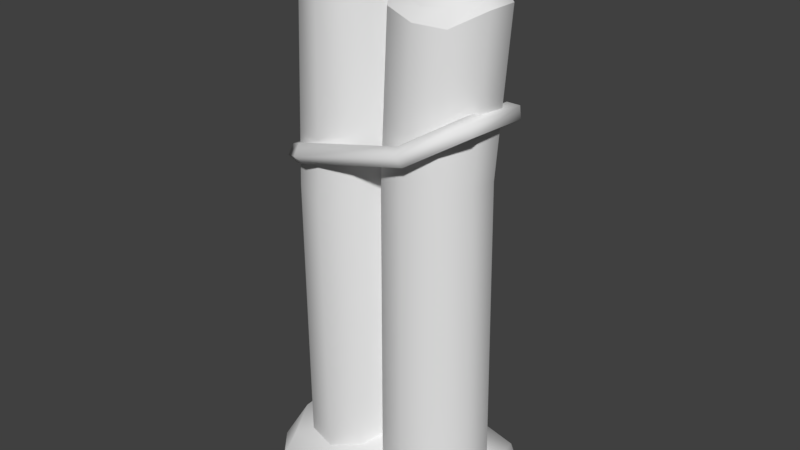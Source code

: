 # Source: palisadeStraight0.blend  (saved by Blender 2.80.75; exported with 4.5.12 LTS)
import bpy
from mathutils import Matrix  # noqa: F401  (used for matrix-valued properties, if any)

bpy.ops.wm.read_factory_settings(use_empty=True)
scene = bpy.context.scene
scene.name = 'Scene'

# ---- collections
col_collection_1 = bpy.data.collections.new('Collection 1'); scene.collection.children.link(col_collection_1)

# ---- materials (node trees are filled in below, after node groups)
mat_palisade = bpy.data.materials.new('palisade')
mat_palisade.alpha_threshold = 0.0
mat_palisade.use_transparent_shadow = False
mat_palisade.roughness = 0.5

# ---- material node trees

# ---- world
world_world = bpy.data.worlds.new('World'); scene.world = world_world
world_world.color = (0.05088, 0.05088, 0.05088)
world_world.use_sun_shadow = False
world_world.sun_shadow_jitter_overblur = 0.0
world_world.cycles.sampling_method = 'MANUAL'

# ---- meshes
me_circle = bpy.data.meshes.new('Circle')
me_circle.from_pydata([(-0.2893, -0.232, -0.03961), (-0.2378, -0.3906, -0.04197), (-0.103, -0.4935, -0.04472), (0.0637, -0.4935, -0.04671), (0.1986, -0.3906, -0.0472), (0.2501, -0.232, -0.04608), (0.1986, -0.0735, -0.04372), (0.06377, 0.02448, -0.04103), (-0.1029, 0.02448, -0.03903), (-0.2378, -0.0735, -0.03849), (-0.2847, 0.2383, -0.03402), (-0.2291, 0.06712, -0.03259), (-0.08351, -0.03866, -0.03128), (0.09646, -0.03866, -0.03057), (0.2421, 0.06712, -0.03074), (0.2977, 0.2383, -0.03172), (0.2421, 0.4095, -0.03315), (0.09648, 0.5241, -0.03453), (-0.0835, 0.5241, -0.03523), (-0.2291, 0.4095, -0.035), (-0.228, -0.235, 2.388), (-0.1856, -0.3819, 2.378), (-0.05188, -0.493, 2.446), (0.1121, -0.4927, 2.444), (0.2443, -0.3859, 2.409), (0.295, -0.2314, 2.43), (0.2447, -0.08042, 2.479), (0.1119, 0.01589, 2.486), (-0.05244, 0.01931, 2.46), (-0.1855, -0.07274, 2.42), (-0.2095, 0.2534, 2.504), (-0.2008, 0.1458, 2.546), (-0.078, 0.05704, 2.562), (0.08646, 0.06163, 2.563), (0.1814, 0.1494, 2.493), (0.204, 0.2494, 2.482), (0.1384, 0.3859, 2.524), (0.05476, 0.4609, 2.569), (-0.06622, 0.471, 2.574), (-0.1745, 0.3942, 2.572), (-0.1549, -0.3721, 2.459), (-0.1867, -0.2451, 2.447), (-0.03841, -0.4594, 2.479), (0.1027, -0.4639, 2.473), (0.2213, -0.3754, 2.459), (0.2686, -0.2377, 2.473), (0.2217, -0.1025, 2.508), (0.1051, -0.0122, 2.513), (-0.04673, -9.2e-05, 2.488), (-0.1431, -0.1121, 2.474), (0.007361, -0.3383, 2.723), (-0.02122, 0.3109, 2.703), (-0.08231, 0.02083, 2.527), (0.197, 0.1161, 2.456), (-0.08231, 0.502, 2.56), (0.07191, 0.02043, 2.534), (-0.2545, 0.2616, 2.48), (0.2448, 0.2636, 2.447), (-0.2071, 0.4033, 2.565), (0.197, 0.4084, 2.483), (-0.2069, 0.1144, 2.484), (0.07198, 0.5027, 2.55), (-0.09403, 0.5302, 1.478), (-0.2317, 0.09769, 1.453), (-0.2318, 0.4218, 1.487), (-0.09403, -0.002201, 1.481), (0.07622, -0.002179, 1.487), (0.2141, 0.09757, 1.439), (0.2668, 0.2594, 1.427), (0.2141, 0.4215, 1.441), (0.07626, 0.5302, 1.474), (-0.2843, 0.2596, 1.444), (0.06409, -0.4629, 1.656), (0.1919, -0.3649, 1.633), (0.2408, -0.2143, 1.633), (0.1921, -0.06399, 1.647), (0.06401, 0.02907, 1.645), (-0.09441, 0.02922, 1.636), (-0.2717, -0.2141, 1.614), (-0.2227, -0.3647, 1.623), (-0.2226, -0.06365, 1.624), (-0.09417, -0.4629, 1.664), (-0.3462, 0.5225, -0.08274), (-0.3492, -0.5635, -0.08274), (0.3492, 0.5733, -0.08274), (0.311, -0.5489, -0.08274), (-0.2847, 0.4918, 0.0446), (-0.271, -0.4943, 0.05743), (0.3167, 0.5148, 0.07844), (0.2783, -0.4899, 0.1234), (-0.3912, 1.488e-09, -0.08274), (0.3765, -8.457e-10, -0.08274), (-0.3395, -0.001106, 0.1035), (0.3236, 7.689e-10, 0.1943), (0.1683, 0.6654, -0.08274), (0.1085, -0.6515, -0.08274), (0.1039, 0.5673, 0.1049), (0.1144, -0.5192, 0.1332), (0.0, 0.0, 0.2556), (-0.202, 0.6447, -0.08274), (-0.1536, -0.6192, -0.08274), (-0.1252, 0.5555, 0.1023), (-0.1326, -0.5229, 0.09531), (0.3313, 0.2988, 1.726), (0.28, 0.2848, 1.713), (0.2938, 0.2469, 1.665), (0.3527, 0.2471, 1.646), (0.3754, 0.285, 1.673), (0.3257, -0.2597, 1.816), (0.1944, -0.4921, 1.978), (-0.2023, -0.5128, 2.017), (-0.3609, -0.2568, 1.858), (-0.3266, 0.3615, 1.677), (-0.1608, 0.5688, 1.572), (0.2409, 0.5498, 1.559), (0.2115, 0.5498, 1.61), (-0.1292, 0.565, 1.622), (-0.2786, 0.3746, 1.726), (-0.3132, -0.2306, 1.882), (-0.173, -0.4619, 2.025), (0.1625, -0.4439, 1.992), (0.2818, -0.2293, 1.842), (0.2457, -0.2736, 1.765), (0.1352, -0.4737, 1.905), (-0.1595, -0.4891, 1.934), (-0.2852, -0.2772, 1.803), (-0.2542, 0.3064, 1.667), (-0.1158, 0.484, 1.572), (0.1864, 0.4708, 1.562), (0.2254, 0.501, 1.529), (-0.1525, 0.5188, 1.541), (-0.3115, 0.3193, 1.648), (-0.3436, -0.2856, 1.81), (-0.1939, -0.5297, 1.96), (0.1775, -0.5105, 1.924), (0.3034, -0.2871, 1.769), (0.1778, 0.501, 1.612), (-0.1014, 0.5126, 1.622), (-0.2339, 0.3406, 1.716), (-0.2665, -0.2432, 1.848), (-0.1466, -0.4473, 1.974), (0.126, -0.4325, 1.947), (0.2324, -0.2379, 1.811)], [], [(62, 54, 61, 70), (63, 60, 56, 71), (73, 24, 23, 72), (64, 58, 54, 62), (65, 52, 60, 63), (74, 25, 24, 73), (71, 56, 58, 64), (66, 55, 52, 65), (75, 26, 25, 74), (67, 53, 55, 66), (76, 27, 26, 75), (68, 57, 53, 67), (77, 28, 27, 76), (79, 21, 20, 78), (69, 59, 57, 68), (80, 29, 28, 77), (81, 22, 21, 79), (70, 61, 59, 69), (78, 20, 29, 80), (72, 23, 22, 81), (32, 33, 51), (35, 36, 51), (38, 39, 51), (31, 32, 51), (22, 23, 43, 42), (25, 26, 46, 45), (28, 29, 49, 48), (21, 22, 42, 40), (47, 48, 50), (41, 40, 50), (43, 44, 50), (46, 47, 50), (29, 20, 41, 49), (26, 27, 47, 46), (23, 24, 44, 43), (20, 21, 40, 41), (27, 28, 48, 47), (24, 25, 45, 44), (44, 45, 50), (48, 49, 50), (45, 46, 50), (42, 43, 50), (49, 41, 50), (40, 42, 50), (52, 55, 33, 32), (61, 54, 38, 37), (54, 58, 39, 38), (58, 56, 30, 39), (39, 30, 51), (36, 37, 51), (33, 34, 51), (30, 31, 51), (37, 38, 51), (34, 35, 51), (55, 53, 34, 33), (57, 59, 36, 35), (59, 61, 37, 36), (53, 57, 35, 34), (56, 60, 31, 30), (60, 52, 32, 31), (17, 70, 69, 16), (16, 69, 68, 15), (15, 68, 67, 14), (14, 67, 66, 13), (13, 66, 65, 12), (10, 71, 64, 19), (12, 65, 63, 11), (19, 64, 62, 18), (11, 63, 71, 10), (18, 62, 70, 17), (3, 72, 81, 2), (0, 78, 80, 9), (2, 81, 79, 1), (9, 80, 77, 8), (1, 79, 78, 0), (8, 77, 76, 7), (7, 76, 75, 6), (6, 75, 74, 5), (5, 74, 73, 4), (4, 73, 72, 3), (82, 90, 92, 86), (98, 97, 89, 93), (91, 84, 88, 93), (90, 83, 87, 92), (101, 99, 82, 86), (85, 91, 93, 89), (96, 98, 93, 88), (101, 98, 96), (84, 94, 96, 88), (98, 102, 97), (83, 100, 102, 87), (97, 95, 85, 89), (99, 101, 96, 94), (100, 95, 97, 102), (115, 103, 107, 114), (129, 106, 105, 128), (136, 104, 103, 115), (114, 107, 106, 129), (128, 105, 104, 136), (105, 122, 142, 104), (122, 123, 141, 142), (123, 124, 140, 141), (124, 125, 139, 140), (125, 126, 138, 139), (126, 127, 137, 138), (127, 128, 136, 137), (107, 108, 135, 106), (108, 109, 134, 135), (109, 110, 133, 134), (110, 111, 132, 133), (111, 112, 131, 132), (112, 113, 130, 131), (113, 114, 129, 130), (104, 142, 121, 103), (142, 141, 120, 121), (141, 140, 119, 120), (140, 139, 118, 119), (139, 138, 117, 118), (138, 137, 116, 117), (137, 136, 115, 116), (106, 135, 122, 105), (135, 134, 123, 122), (134, 133, 124, 123), (133, 132, 125, 124), (132, 131, 126, 125), (131, 130, 127, 126), (130, 129, 128, 127), (103, 121, 108, 107), (121, 120, 109, 108), (120, 119, 110, 109), (119, 118, 111, 110), (118, 117, 112, 111), (117, 116, 113, 112), (116, 115, 114, 113), (92, 87, 102, 98), (86, 92, 98, 101)])
me_circle.polygons.foreach_set('use_smooth', [True] * 136)
_k = set([(20, 21), (20, 29), (21, 22), (22, 23), (23, 24), (24, 25), (25, 26), (26, 27), (27, 28), (28, 29), (30, 31), (30, 39), (31, 32), (32, 33), (33, 34), (34, 35), (35, 36), (36, 37), (37, 38), (38, 39), (40, 41), (40, 42), (41, 49), (42, 43), (43, 44), (44, 45), (45, 46), (46, 47), (47, 48), (48, 49), (52, 55), (52, 60), (53, 55), (53, 57), (54, 58), (54, 61), (56, 58), (56, 60), (57, 59), (59, 61)])
me_circle.attributes.new('sharp_edge', 'BOOLEAN', 'EDGE').data.foreach_set('value', [ (min(e.vertices), max(e.vertices)) in _k for e in me_circle.edges])
_uv = me_circle.uv_layers.new(name='UVMap')
_uv.uv.foreach_set('vector', [0.1514, 0.1225, 0.1485, 0.1637, 0.1493, 0.1623, 0.1516, 0.1224, 0.1515, 0.122, 0.1481, 0.1582, 0.1478, 0.1591, 0.1515, 0.1218, 0.1575, 0.1347, 0.1571, 0.1606, 0.1568, 0.1604, 0.1574, 0.1352, 0.1515, 0.1227, 0.148, 0.1624, 0.1485, 0.1637, 0.1514, 0.1225, 0.1514, 0.1227, 0.1484, 0.1583, 0.1481, 0.1582, 0.1515, 0.122, 0.1575, 0.1348, 0.1572, 0.162, 0.1571, 0.1606, 0.1575, 0.1347, 0.1515, 0.1218, 0.1478, 0.1591, 0.148, 0.1624, 0.1515, 0.1227, 0.1513, 0.1228, 0.1486, 0.1582, 0.1484, 0.1583, 0.1514, 0.1227, 0.1574, 0.1352, 0.1568, 0.1641, 0.1572, 0.162, 0.1575, 0.1348, 0.1514, 0.1217, 0.1491, 0.1573, 0.1486, 0.1582, 0.1513, 0.1228, 0.1573, 0.1352, 0.1562, 0.1656, 0.1568, 0.1641, 0.1574, 0.1352, 0.1514, 0.1214, 0.1496, 0.1579, 0.1491, 0.1573, 0.1514, 0.1217, 0.1572, 0.1349, 0.1558, 0.1636, 0.1562, 0.1656, 0.1573, 0.1352, 0.1573, 0.1343, 0.1562, 0.1594, 0.1559, 0.1601, 0.1573, 0.1342, 0.1515, 0.1217, 0.1497, 0.1596, 0.1496, 0.1579, 0.1514, 0.1214, 0.1572, 0.1345, 0.1556, 0.1616, 0.1558, 0.1636, 0.1572, 0.1349, 0.1574, 0.1353, 0.1566, 0.1601, 0.1562, 0.1594, 0.1573, 0.1343, 0.1516, 0.1224, 0.1493, 0.1623, 0.1497, 0.1596, 0.1515, 0.1217, 0.1573, 0.1342, 0.1559, 0.1601, 0.1556, 0.1616, 0.1572, 0.1345, 0.1574, 0.1352, 0.1568, 0.1604, 0.1566, 0.1601, 0.1574, 0.1353, 0.1361, 0.3842, 0.1319, 0.3705, 0.1535, 0.3726, 0.1422, 0.3526, 0.1554, 0.3553, 0.1535, 0.3726, 0.1676, 0.3708, 0.1653, 0.3816, 0.1535, 0.3726, 0.1468, 0.3919, 0.1361, 0.3842, 0.1535, 0.3726, 0.1566, 0.1601, 0.1568, 0.1604, 0.1568, 0.1605, 0.1566, 0.1602, 0.1572, 0.162, 0.1568, 0.1641, 0.1567, 0.1644, 0.157, 0.1624, 0.1558, 0.1636, 0.1556, 0.1616, 0.1559, 0.162, 0.1558, 0.164, 0.1562, 0.1594, 0.1566, 0.1601, 0.1566, 0.1602, 0.1563, 0.16, 0.111, 0.3526, 0.1261, 0.3562, 0.1102, 0.379, 0.1319, 0.3833, 0.1237, 0.3923, 0.1102, 0.379, 0.09871, 0.3924, 0.08918, 0.3828, 0.1102, 0.379, 0.09729, 0.3576, 0.111, 0.3526, 0.1102, 0.379, 0.1556, 0.1616, 0.1559, 0.1601, 0.1561, 0.1606, 0.1559, 0.162, 0.1568, 0.1641, 0.1562, 0.1656, 0.1562, 0.1675, 0.1567, 0.1644, 0.1568, 0.1604, 0.1571, 0.1606, 0.157, 0.1611, 0.1568, 0.1605, 0.1559, 0.1601, 0.1562, 0.1594, 0.1563, 0.16, 0.1561, 0.1606, 0.1562, 0.1656, 0.1558, 0.1636, 0.1558, 0.164, 0.1562, 0.1675, 0.1571, 0.1606, 0.1572, 0.162, 0.157, 0.1624, 0.157, 0.1611, 0.08918, 0.3828, 0.08827, 0.3688, 0.1102, 0.379, 0.1261, 0.3562, 0.1319, 0.3696, 0.1102, 0.379, 0.08827, 0.3688, 0.09729, 0.3576, 0.1102, 0.379, 0.1109, 0.3952, 0.09871, 0.3924, 0.1102, 0.379, 0.1319, 0.3696, 0.1319, 0.3833, 0.1102, 0.379, 0.1237, 0.3923, 0.1109, 0.3952, 0.1102, 0.379, 0.1484, 0.1583, 0.1486, 0.1582, 0.1487, 0.1581, 0.1484, 0.1584, 0.1493, 0.1623, 0.1485, 0.1637, 0.1483, 0.1658, 0.149, 0.1627, 0.1485, 0.1637, 0.148, 0.1624, 0.1481, 0.1627, 0.1483, 0.1658, 0.148, 0.1624, 0.1478, 0.1591, 0.148, 0.1596, 0.1481, 0.1627, 0.1653, 0.3816, 0.1569, 0.3919, 0.1535, 0.3726, 0.1554, 0.3553, 0.1632, 0.3618, 0.1535, 0.3726, 0.1319, 0.3705, 0.1346, 0.3578, 0.1535, 0.3726, 0.1569, 0.3919, 0.1468, 0.3919, 0.1535, 0.3726, 0.1632, 0.3618, 0.1676, 0.3708, 0.1535, 0.3726, 0.1346, 0.3578, 0.1422, 0.3526, 0.1535, 0.3726, 0.1486, 0.1582, 0.1491, 0.1573, 0.1491, 0.1579, 0.1487, 0.1581, 0.1496, 0.1579, 0.1497, 0.1596, 0.1493, 0.1603, 0.1493, 0.1585, 0.1497, 0.1596, 0.1493, 0.1623, 0.149, 0.1627, 0.1493, 0.1603, 0.1491, 0.1573, 0.1496, 0.1579, 0.1493, 0.1585, 0.1491, 0.1579, 0.1478, 0.1591, 0.1481, 0.1582, 0.1481, 0.1588, 0.148, 0.1596, 0.1481, 0.1582, 0.1484, 0.1583, 0.1484, 0.1584, 0.1481, 0.1588, 0.1528, 0.08624, 0.1516, 0.1224, 0.1515, 0.1217, 0.152, 0.0895, 0.152, 0.0895, 0.1515, 0.1217, 0.1514, 0.1214, 0.152, 0.09192, 0.152, 0.09192, 0.1514, 0.1214, 0.1514, 0.1217, 0.1526, 0.09342, 0.1526, 0.09342, 0.1514, 0.1217, 0.1513, 0.1228, 0.1534, 0.09396, 0.1534, 0.09396, 0.1513, 0.1228, 0.1514, 0.1227, 0.1543, 0.09356, 0.1555, 0.08978, 0.1515, 0.1218, 0.1515, 0.1227, 0.1554, 0.08643, 0.1543, 0.09356, 0.1514, 0.1227, 0.1515, 0.122, 0.1551, 0.09216, 0.1554, 0.08643, 0.1515, 0.1227, 0.1514, 0.1225, 0.1544, 0.08222, 0.1551, 0.09216, 0.1515, 0.122, 0.1515, 0.1218, 0.1555, 0.08978, 0.1544, 0.08222, 0.1514, 0.1225, 0.1516, 0.1224, 0.1528, 0.08624, 0.158, 0.08611, 0.1574, 0.1352, 0.1574, 0.1353, 0.1575, 0.0893, 0.158, 0.09326, 0.1573, 0.1342, 0.1572, 0.1345, 0.1587, 0.09381, 0.1575, 0.0893, 0.1574, 0.1353, 0.1573, 0.1343, 0.1575, 0.09172, 0.1587, 0.09381, 0.1572, 0.1345, 0.1572, 0.1349, 0.1594, 0.09338, 0.1575, 0.09172, 0.1573, 0.1343, 0.1573, 0.1342, 0.158, 0.09326, 0.1594, 0.09338, 0.1572, 0.1349, 0.1573, 0.1352, 0.16, 0.09194, 0.16, 0.09194, 0.1573, 0.1352, 0.1574, 0.1352, 0.1604, 0.08956, 0.1604, 0.08956, 0.1574, 0.1352, 0.1575, 0.1348, 0.1601, 0.08629, 0.1601, 0.08629, 0.1575, 0.1348, 0.1575, 0.1347, 0.1592, 0.08222, 0.1592, 0.08222, 0.1575, 0.1347, 0.1574, 0.1352, 0.158, 0.08611, 0.1784, 0.8996, 0.1405, 0.9306, 0.1326, 0.9144, 0.167, 0.8926, 0.1202, 0.8884, 0.08066, 0.897, 0.07855, 0.8839, 0.1097, 0.8664, 0.09721, 0.842, 0.1516, 0.8333, 0.1451, 0.8482, 0.1097, 0.8664, 0.1405, 0.9306, 0.08895, 0.942, 0.09364, 0.9265, 0.1326, 0.9144, 0.1637, 0.8784, 0.1835, 0.8809, 0.1784, 0.8996, 0.167, 0.8926, 0.05854, 0.8807, 0.09721, 0.842, 0.1097, 0.8664, 0.07855, 0.8839, 0.1558, 0.8618, 0.1202, 0.8884, 0.1097, 0.8664, 0.1451, 0.8482, 0.1637, 0.8784, 0.1202, 0.8884, 0.1558, 0.8618, 0.1516, 0.8333, 0.1701, 0.8458, 0.1558, 0.8618, 0.1451, 0.8482, 0.1202, 0.8884, 0.08722, 0.9161, 0.08066, 0.897, 0.08895, 0.942, 0.07309, 0.9285, 0.08722, 0.9161, 0.09364, 0.9265, 0.08066, 0.897, 0.05854, 0.9054, 0.05854, 0.8807, 0.07855, 0.8839, 0.1835, 0.8809, 0.1637, 0.8784, 0.1558, 0.8618, 0.1701, 0.8458, 0.07309, 0.9285, 0.05854, 0.9054, 0.08066, 0.897, 0.08722, 0.9161, 0.07875, 0.6693, 0.07875, 0.6693, 0.07875, 0.6693, 0.07875, 0.6693, 0.07875, 0.6693, 0.07875, 0.6693, 0.07875, 0.6693, 0.07875, 0.6693, 0.07875, 0.6693, 0.07875, 0.6693, 0.07875, 0.6693, 0.07875, 0.6693, 0.07875, 0.6693, 0.07875, 0.6693, 0.07875, 0.6693, 0.07875, 0.6693, 0.07875, 0.6693, 0.07875, 0.6693, 0.07875, 0.6693, 0.07875, 0.6693, 0.07875, 0.6693, 0.07875, 0.6693, 0.07875, 0.6693, 0.07875, 0.6693, 0.07875, 0.6693, 0.07875, 0.6693, 0.07875, 0.6693, 0.07875, 0.6693, 0.07875, 0.6693, 0.07875, 0.6693, 0.07875, 0.6693, 0.07875, 0.6693, 0.07875, 0.6693, 0.07875, 0.6693, 0.07875, 0.6693, 0.07875, 0.6693, 0.07875, 0.6693, 0.07875, 0.6693, 0.07875, 0.6693, 0.07875, 0.6693, 0.07875, 0.6693, 0.07875, 0.6693, 0.07875, 0.6693, 0.07875, 0.6693, 0.07875, 0.6693, 0.07875, 0.6693, 0.07875, 0.6693, 0.07875, 0.6693, 0.07875, 0.6693, 0.07875, 0.6693, 0.07875, 0.6693, 0.07875, 0.6693, 0.07875, 0.6693, 0.07875, 0.6693, 0.07875, 0.6693, 0.07875, 0.6693, 0.07875, 0.6693, 0.07875, 0.6693, 0.07875, 0.6693, 0.07875, 0.6693, 0.07875, 0.6693, 0.07875, 0.6693, 0.07875, 0.6693, 0.07875, 0.6693, 0.07875, 0.6693, 0.07875, 0.6693, 0.07875, 0.6693, 0.07875, 0.6693, 0.07875, 0.6693, 0.07875, 0.6693, 0.07875, 0.6693, 0.07875, 0.6693, 0.07875, 0.6693, 0.07875, 0.6693, 0.07875, 0.6693, 0.07875, 0.6693, 0.07875, 0.6693, 0.07875, 0.6693, 0.07875, 0.6693, 0.07875, 0.6693, 0.07875, 0.6693, 0.07875, 0.6693, 0.07875, 0.6693, 0.07875, 0.6693, 0.07875, 0.6693, 0.07875, 0.6693, 0.07875, 0.6693, 0.07875, 0.6693, 0.07875, 0.6693, 0.07875, 0.6693, 0.07875, 0.6693, 0.07875, 0.6693, 0.07875, 0.6693, 0.07875, 0.6693, 0.07875, 0.6693, 0.07875, 0.6693, 0.07875, 0.6693, 0.07875, 0.6693, 0.07875, 0.6693, 0.07875, 0.6693, 0.07875, 0.6693, 0.07875, 0.6693, 0.07875, 0.6693, 0.07875, 0.6693, 0.07875, 0.6693, 0.07875, 0.6693, 0.07875, 0.6693, 0.07875, 0.6693, 0.07875, 0.6693, 0.07875, 0.6693, 0.07875, 0.6693, 0.07875, 0.6693, 0.07875, 0.6693, 0.07875, 0.6693, 0.07875, 0.6693, 0.07875, 0.6693, 0.07875, 0.6693, 0.07875, 0.6693, 0.07875, 0.6693, 0.07875, 0.6693, 0.07875, 0.6693, 0.07875, 0.6693, 0.07875, 0.6693, 0.07875, 0.6693, 0.07875, 0.6693, 0.07875, 0.6693, 0.07875, 0.6693, 0.07875, 0.6693, 0.07875, 0.6693, 0.07875, 0.6693, 0.07875, 0.6693, 0.07875, 0.6693, 0.07875, 0.6693, 0.07875, 0.6693, 0.07875, 0.6693, 0.07875, 0.6693, 0.07875, 0.6693, 0.07875, 0.6693, 0.07875, 0.6693, 0.07875, 0.6693, 0.07875, 0.6693, 0.07875, 0.6693, 0.07875, 0.6693, 0.07875, 0.6693, 0.07875, 0.6693, 0.07875, 0.6693, 0.07875, 0.6693, 0.07875, 0.6693, 0.07875, 0.6693, 0.07875, 0.6693, 0.07875, 0.6693, 0.07875, 0.6693, 0.07875, 0.6693, 0.07875, 0.6693, 0.07875, 0.6693, 0.07875, 0.6693, 0.07875, 0.6693, 0.07875, 0.6693, 0.07875, 0.6693, 0.07875, 0.6693, 0.1326, 0.9144, 0.09364, 0.9265, 0.08722, 0.9161, 0.1202, 0.8884, 0.167, 0.8926, 0.1326, 0.9144, 0.1202, 0.8884, 0.1637, 0.8784])
_ca = me_circle.color_attributes.new('Col', 'BYTE_COLOR', 'CORNER')
_ca.data.foreach_set('color', [0.6376, 0.6376, 0.6376, 1.0, 1.0, 1.0, 1.0, 1.0, 1.0, 1.0, 1.0, 1.0, 0.5583, 0.5583, 0.5583, 1.0, 0.5647, 0.5647, 0.5647, 1.0, 1.0, 1.0, 1.0, 1.0, 1.0, 1.0, 1.0, 1.0, 0.552, 0.552, 0.552, 1.0, 0.7305, 0.7305, 0.7305, 1.0, 1.0, 1.0, 1.0, 1.0, 1.0, 1.0, 1.0, 1.0, 0.7379, 0.7379, 0.7379, 1.0, 0.5583, 0.5583, 0.5583, 1.0, 1.0, 1.0, 1.0, 1.0, 1.0, 1.0, 1.0, 1.0, 0.6376, 0.6376, 0.6376, 1.0, 0.5972, 0.5972, 0.5972, 1.0, 1.0, 1.0, 1.0, 1.0, 1.0, 1.0, 1.0, 1.0, 0.5647, 0.5647, 0.5647, 1.0, 0.7454, 0.7454, 0.7454, 1.0, 1.0, 1.0, 1.0, 1.0, 1.0, 1.0, 1.0, 1.0, 0.7305, 0.7305, 0.7305, 1.0, 0.552, 0.552, 0.552, 1.0, 1.0, 1.0, 1.0, 1.0, 1.0, 1.0, 1.0, 1.0, 0.5583, 0.5583, 0.5583, 1.0, 0.5841, 0.5841, 0.5841, 1.0, 1.0, 1.0, 1.0, 1.0, 1.0, 1.0, 1.0, 1.0, 0.5972, 0.5972, 0.5972, 1.0, 0.7379, 0.7379, 0.7379, 1.0, 1.0, 1.0, 1.0, 1.0, 1.0, 1.0, 1.0, 1.0, 0.7454, 0.7454, 0.7454, 1.0, 0.552, 0.552, 0.552, 1.0, 1.0, 1.0, 1.0, 1.0, 1.0, 1.0, 1.0, 1.0, 0.5841, 0.5841, 0.5841, 1.0, 0.7991, 0.7991, 0.7991, 1.0, 1.0, 1.0, 1.0, 1.0, 1.0, 1.0, 1.0, 1.0, 0.7379, 0.7379, 0.7379, 1.0, 0.5395, 0.5395, 0.5395, 1.0, 1.0, 1.0, 1.0, 1.0, 1.0, 1.0, 1.0, 1.0, 0.552, 0.552, 0.552, 1.0, 0.7379, 0.7379, 0.7379, 1.0, 0.9911, 0.9911, 0.9911, 1.0, 1.0, 1.0, 1.0, 1.0, 0.7991, 0.7991, 0.7991, 1.0, 0.7991, 0.7991, 0.7991, 1.0, 1.0, 1.0, 1.0, 1.0, 1.0, 1.0, 1.0, 1.0, 0.7605, 0.7605, 0.7605, 1.0, 0.5711, 0.5711, 0.5711, 1.0, 1.0, 1.0, 1.0, 1.0, 1.0, 1.0, 1.0, 1.0, 0.5395, 0.5395, 0.5395, 1.0, 0.7379, 0.7379, 0.7379, 1.0, 1.0, 1.0, 1.0, 1.0, 0.9911, 0.9911, 0.9911, 1.0, 0.7379, 0.7379, 0.7379, 1.0, 0.7454, 0.7454, 0.7454, 1.0, 1.0, 1.0, 1.0, 1.0, 1.0, 1.0, 1.0, 1.0, 0.7991, 0.7991, 0.7991, 1.0, 0.5583, 0.5583, 0.5583, 1.0, 1.0, 1.0, 1.0, 1.0, 1.0, 1.0, 1.0, 1.0, 0.5711, 0.5711, 0.5711, 1.0, 0.7605, 0.7605, 0.7605, 1.0, 1.0, 1.0, 1.0, 1.0, 1.0, 1.0, 1.0, 1.0, 0.7379, 0.7379, 0.7379, 1.0, 0.7379, 0.7379, 0.7379, 1.0, 1.0, 1.0, 1.0, 1.0, 1.0, 1.0, 1.0, 1.0, 0.7454, 0.7454, 0.7454, 1.0, 0.2918, 0.2918, 0.2918, 1.0, 0.4125, 0.4125, 0.4125, 1.0, 1.0, 1.0, 1.0, 1.0, 0.3278, 0.3278, 0.3278, 1.0, 0.3916, 0.3916, 0.3916, 1.0, 1.0, 1.0, 1.0, 1.0, 0.3419, 0.3419, 0.3419, 1.0, 0.3712, 0.3712, 0.3712, 1.0, 1.0, 1.0, 1.0, 1.0, 0.3763, 0.3763, 0.3763, 1.0, 0.2918, 0.2918, 0.2918, 1.0, 1.0, 1.0, 1.0, 1.0, 1.0, 1.0, 1.0, 1.0, 1.0, 1.0, 1.0, 1.0, 0.5906, 0.5906, 0.5906, 1.0, 0.5395, 0.5395, 0.5395, 1.0, 1.0, 1.0, 1.0, 1.0, 1.0, 1.0, 1.0, 1.0, 0.5395, 0.5395, 0.5395, 1.0, 0.5457, 0.5457, 0.5457, 1.0, 0.9911, 0.9911, 0.9911, 1.0, 1.0, 1.0, 1.0, 1.0, 0.4969, 0.4969, 0.4969, 1.0, 0.5841, 0.5841, 0.5841, 1.0, 1.0, 1.0, 1.0, 1.0, 1.0, 1.0, 1.0, 1.0, 0.5395, 0.5395, 0.5395, 1.0, 0.6172, 0.6172, 0.6172, 1.0, 0.3916, 0.3916, 0.3916, 1.0, 0.3916, 0.3916, 0.3916, 1.0, 1.0, 1.0, 1.0, 1.0, 0.3467, 0.3467, 0.3467, 1.0, 0.3613, 0.3613, 0.3613, 1.0, 1.0, 1.0, 1.0, 1.0, 0.2918, 0.2918, 0.2918, 1.0, 0.2874, 0.2874, 0.2874, 1.0, 1.0, 1.0, 1.0, 1.0, 0.2542, 0.2542, 0.2542, 1.0, 0.3916, 0.3916, 0.3916, 1.0, 1.0, 1.0, 1.0, 1.0, 1.0, 1.0, 1.0, 1.0, 1.0, 1.0, 1.0, 1.0, 0.6038, 0.6038, 0.6038, 1.0, 0.4969, 0.4969, 0.4969, 1.0, 1.0, 1.0, 1.0, 1.0, 1.0, 1.0, 1.0, 1.0, 0.6038, 0.6038, 0.6038, 1.0, 0.5395, 0.5395, 0.5395, 1.0, 1.0, 1.0, 1.0, 1.0, 1.0, 1.0, 1.0, 1.0, 0.5583, 0.5583, 0.5583, 1.0, 0.5906, 0.5906, 0.5906, 1.0, 1.0, 1.0, 1.0, 1.0, 1.0, 1.0, 1.0, 1.0, 0.6172, 0.6172, 0.6172, 1.0, 0.6038, 0.6038, 0.6038, 1.0, 1.0, 1.0, 1.0, 1.0, 0.9911, 0.9911, 0.9911, 1.0, 0.5841, 0.5841, 0.5841, 1.0, 0.6038, 0.6038, 0.6038, 1.0, 1.0, 1.0, 1.0, 1.0, 1.0, 1.0, 1.0, 1.0, 0.5457, 0.5457, 0.5457, 1.0, 0.5583, 0.5583, 0.5583, 1.0, 0.2874, 0.2874, 0.2874, 1.0, 0.2623, 0.2623, 0.2623, 1.0, 1.0, 1.0, 1.0, 1.0, 0.3916, 0.3916, 0.3916, 1.0, 0.2789, 0.2789, 0.2789, 1.0, 1.0, 1.0, 1.0, 1.0, 0.2623, 0.2623, 0.2623, 1.0, 0.2542, 0.2542, 0.2542, 1.0, 1.0, 1.0, 1.0, 1.0, 0.3712, 0.3712, 0.3712, 1.0, 0.2918, 0.2918, 0.2918, 1.0, 1.0, 1.0, 1.0, 1.0, 0.2789, 0.2789, 0.2789, 1.0, 0.3467, 0.3467, 0.3467, 1.0, 1.0, 1.0, 1.0, 1.0, 0.3613, 0.3613, 0.3613, 1.0, 0.3712, 0.3712, 0.3712, 1.0, 1.0, 1.0, 1.0, 1.0, 1.0, 1.0, 1.0, 1.0, 1.0, 1.0, 1.0, 1.0, 0.4735, 0.4735, 0.4735, 1.0, 0.3467, 0.3467, 0.3467, 1.0, 1.0, 1.0, 1.0, 1.0, 1.0, 1.0, 1.0, 1.0, 0.3613, 0.3613, 0.3613, 1.0, 0.3663, 0.3663, 0.3663, 1.0, 1.0, 1.0, 1.0, 1.0, 1.0, 1.0, 1.0, 1.0, 0.3813, 0.3813, 0.3813, 1.0, 0.3613, 0.3613, 0.3613, 1.0, 1.0, 1.0, 1.0, 1.0, 1.0, 1.0, 1.0, 1.0, 0.314, 0.314, 0.314, 1.0, 0.3813, 0.3813, 0.3813, 1.0, 0.3712, 0.3712, 0.3712, 1.0, 0.4969, 0.4969, 0.4969, 1.0, 1.0, 1.0, 1.0, 1.0, 0.3916, 0.3916, 0.3916, 1.0, 0.3372, 0.3372, 0.3372, 1.0, 1.0, 1.0, 1.0, 1.0, 0.4125, 0.4125, 0.4125, 1.0, 0.4125, 0.4125, 0.4125, 1.0, 1.0, 1.0, 1.0, 1.0, 0.4969, 0.4969, 0.4969, 1.0, 0.3763, 0.3763, 0.3763, 1.0, 1.0, 1.0, 1.0, 1.0, 0.3372, 0.3372, 0.3372, 1.0, 0.3419, 0.3419, 0.3419, 1.0, 1.0, 1.0, 1.0, 1.0, 0.4125, 0.4125, 0.4125, 1.0, 0.3278, 0.3278, 0.3278, 1.0, 1.0, 1.0, 1.0, 1.0, 1.0, 1.0, 1.0, 1.0, 1.0, 1.0, 1.0, 1.0, 0.4621, 0.4621, 0.4621, 1.0, 0.4735, 0.4735, 0.4735, 1.0, 1.0, 1.0, 1.0, 1.0, 1.0, 1.0, 1.0, 1.0, 0.5089, 0.5089, 0.5089, 1.0, 0.3419, 0.3419, 0.3419, 1.0, 1.0, 1.0, 1.0, 1.0, 1.0, 1.0, 1.0, 1.0, 0.3663, 0.3663, 0.3663, 1.0, 0.5089, 0.5089, 0.5089, 1.0, 1.0, 1.0, 1.0, 1.0, 1.0, 1.0, 1.0, 1.0, 0.3419, 0.3419, 0.3419, 1.0, 0.4621, 0.4621, 0.4621, 1.0, 1.0, 1.0, 1.0, 1.0, 1.0, 1.0, 1.0, 1.0, 0.3467, 0.3467, 0.3467, 1.0, 0.314, 0.314, 0.314, 1.0, 1.0, 1.0, 1.0, 1.0, 1.0, 1.0, 1.0, 1.0, 0.3467, 0.3467, 0.3467, 1.0, 0.3467, 0.3467, 0.3467, 1.0, 0.05448, 0.05448, 0.05448, 1.0, 0.5583, 0.5583, 0.5583, 1.0, 0.5711, 0.5711, 0.5711, 1.0, 0.05448, 0.05448, 0.05448, 1.0, 0.05448, 0.05448, 0.05448, 1.0, 0.5711, 0.5711, 0.5711, 1.0, 0.5395, 0.5395, 0.5395, 1.0, 0.05448, 0.05448, 0.05448, 1.0, 0.05448, 0.05448, 0.05448, 1.0, 0.5395, 0.5395, 0.5395, 1.0, 0.552, 0.552, 0.552, 1.0, 0.05448, 0.05448, 0.05448, 1.0, 0.05448, 0.05448, 0.05448, 1.0, 0.552, 0.552, 0.552, 1.0, 0.5841, 0.5841, 0.5841, 1.0, 0.05448, 0.05448, 0.05448, 1.0, 0.05448, 0.05448, 0.05448, 1.0, 0.5841, 0.5841, 0.5841, 1.0, 0.5972, 0.5972, 0.5972, 1.0, 0.05448, 0.05448, 0.05448, 1.0, 0.05448, 0.05448, 0.05448, 1.0, 0.552, 0.552, 0.552, 1.0, 0.5583, 0.5583, 0.5583, 1.0, 0.05448, 0.05448, 0.05448, 1.0, 0.05448, 0.05448, 0.05448, 1.0, 0.5972, 0.5972, 0.5972, 1.0, 0.5647, 0.5647, 0.5647, 1.0, 0.05448, 0.05448, 0.05448, 1.0, 0.05448, 0.05448, 0.05448, 1.0, 0.5583, 0.5583, 0.5583, 1.0, 0.6376, 0.6376, 0.6376, 1.0, 0.1022, 0.1022, 0.1022, 1.0, 0.05448, 0.05448, 0.05448, 1.0, 0.5647, 0.5647, 0.5647, 1.0, 0.552, 0.552, 0.552, 1.0, 0.05448, 0.05448, 0.05448, 1.0, 0.08438, 0.08438, 0.08438, 1.0, 0.6376, 0.6376, 0.6376, 1.0, 0.5583, 0.5583, 0.5583, 1.0, 0.08866, 0.08866, 0.08866, 1.0, 0.05448, 0.05448, 0.05448, 1.0, 0.7379, 0.7379, 0.7379, 1.0, 0.7454, 0.7454, 0.7454, 1.0, 0.05448, 0.05448, 0.05448, 1.0, 0.05448, 0.05448, 0.05448, 1.0, 0.7605, 0.7605, 0.7605, 1.0, 0.7379, 0.7379, 0.7379, 1.0, 0.05448, 0.05448, 0.05448, 1.0, 0.05448, 0.05448, 0.05448, 1.0, 0.7454, 0.7454, 0.7454, 1.0, 0.7991, 0.7991, 0.7991, 1.0, 0.05448, 0.05448, 0.05448, 1.0, 0.05448, 0.05448, 0.05448, 1.0, 0.7379, 0.7379, 0.7379, 1.0, 0.7379, 0.7379, 0.7379, 1.0, 0.05448, 0.05448, 0.05448, 1.0, 0.05448, 0.05448, 0.05448, 1.0, 0.7991, 0.7991, 0.7991, 1.0, 0.7605, 0.7605, 0.7605, 1.0, 0.05448, 0.05448, 0.05448, 1.0, 0.05448, 0.05448, 0.05448, 1.0, 0.7379, 0.7379, 0.7379, 1.0, 0.7991, 0.7991, 0.7991, 1.0, 0.05448, 0.05448, 0.05448, 1.0, 0.05448, 0.05448, 0.05448, 1.0, 0.7991, 0.7991, 0.7991, 1.0, 0.7379, 0.7379, 0.7379, 1.0, 0.05448, 0.05448, 0.05448, 1.0, 0.05448, 0.05448, 0.05448, 1.0, 0.7379, 0.7379, 0.7379, 1.0, 0.7454, 0.7454, 0.7454, 1.0, 0.05448, 0.05448, 0.05448, 1.0, 0.05448, 0.05448, 0.05448, 1.0, 0.7454, 0.7454, 0.7454, 1.0, 0.7305, 0.7305, 0.7305, 1.0, 0.05448, 0.05448, 0.05448, 1.0, 0.05448, 0.05448, 0.05448, 1.0, 0.7305, 0.7305, 0.7305, 1.0, 0.7379, 0.7379, 0.7379, 1.0, 0.05448, 0.05448, 0.05448, 1.0, 0.05127, 0.05127, 0.05127, 1.0, 0.05127, 0.05127, 0.05127, 1.0, 0.5647, 0.5647, 0.5647, 1.0, 0.4179, 0.4179, 0.4179, 1.0, 1.0, 1.0, 1.0, 1.0, 0.3467, 0.3467, 0.3467, 1.0, 0.3325, 0.3325, 0.3325, 1.0, 0.5711, 0.5711, 0.5711, 1.0, 0.04817, 0.04817, 0.04817, 1.0, 0.1144, 0.1144, 0.1144, 1.0, 0.3095, 0.3095, 0.3095, 1.0, 0.5711, 0.5711, 0.5711, 1.0, 0.05127, 0.05127, 0.05127, 1.0, 0.05127, 0.05127, 0.05127, 1.0, 0.5711, 0.5711, 0.5711, 1.0, 0.5647, 0.5647, 0.5647, 1.0, 0.6514, 0.6514, 0.6514, 1.0, 0.05613, 0.05613, 0.05613, 1.0, 0.05127, 0.05127, 0.05127, 1.0, 0.4179, 0.4179, 0.4179, 1.0, 0.05951, 0.05951, 0.05951, 1.0, 0.04817, 0.04817, 0.04817, 1.0, 0.5711, 0.5711, 0.5711, 1.0, 0.3325, 0.3325, 0.3325, 1.0, 0.6376, 0.6376, 0.6376, 1.0, 1.0, 1.0, 1.0, 1.0, 0.5711, 0.5711, 0.5711, 1.0, 0.3095, 0.3095, 0.3095, 1.0, 0.6514, 0.6514, 0.6514, 1.0, 1.0, 1.0, 1.0, 1.0, 0.6376, 0.6376, 0.6376, 1.0, 0.0648, 0.0648, 0.0648, 1.0, 0.1356, 0.1356, 0.1356, 1.0, 0.6376, 0.6376, 0.6376, 1.0, 0.3095, 0.3095, 0.3095, 1.0, 1.0, 1.0, 1.0, 1.0, 0.552, 0.552, 0.552, 1.0, 0.3467, 0.3467, 0.3467, 1.0, 0.05127, 0.05127, 0.05127, 1.0, 0.0648, 0.0648, 0.0648, 1.0, 0.552, 0.552, 0.552, 1.0, 0.5711, 0.5711, 0.5711, 1.0, 0.3467, 0.3467, 0.3467, 1.0, 0.04817, 0.04817, 0.04817, 1.0, 0.04817, 0.04817, 0.04817, 1.0, 0.3325, 0.3325, 0.3325, 1.0, 0.05613, 0.05613, 0.05613, 1.0, 0.6514, 0.6514, 0.6514, 1.0, 0.6376, 0.6376, 0.6376, 1.0, 0.1356, 0.1356, 0.1356, 1.0, 0.0648, 0.0648, 0.0648, 1.0, 0.04817, 0.04817, 0.04817, 1.0, 0.3467, 0.3467, 0.3467, 1.0, 0.552, 0.552, 0.552, 1.0, 0.1946, 0.1946, 0.1946, 1.0, 0.2232, 0.2232, 0.2232, 1.0, 0.9387, 0.9387, 0.9387, 1.0, 0.9823, 0.9823, 0.9823, 1.0, 0.2086, 0.2086, 0.2086, 1.0, 0.1912, 0.1912, 0.1912, 1.0, 0.2542, 0.2542, 0.2542, 1.0, 0.1946, 0.1946, 0.1946, 1.0, 0.06663, 0.06663, 0.06663, 1.0, 0.08866, 0.08866, 0.08866, 1.0, 0.2232, 0.2232, 0.2232, 1.0, 0.1946, 0.1946, 0.1946, 1.0, 0.9823, 0.9823, 0.9823, 1.0, 0.9387, 0.9387, 0.9387, 1.0, 0.1912, 0.1912, 0.1912, 1.0, 0.2086, 0.2086, 0.2086, 1.0, 0.1946, 0.1946, 0.1946, 1.0, 0.2542, 0.2542, 0.2542, 1.0, 0.08866, 0.08866, 0.08866, 1.0, 0.06663, 0.06663, 0.06663, 1.0, 0.2542, 0.2542, 0.2542, 1.0, 0.1946, 0.1946, 0.1946, 1.0, 0.0648, 0.0648, 0.0648, 1.0, 0.08866, 0.08866, 0.08866, 1.0, 0.1946, 0.1946, 0.1946, 1.0, 0.1746, 0.1746, 0.1746, 1.0, 0.06663, 0.06663, 0.06663, 1.0, 0.0648, 0.0648, 0.0648, 1.0, 0.1746, 0.1746, 0.1746, 1.0, 0.227, 0.227, 0.227, 1.0, 0.08228, 0.08228, 0.08228, 1.0, 0.06663, 0.06663, 0.06663, 1.0, 0.227, 0.227, 0.227, 1.0, 0.1812, 0.1812, 0.1812, 1.0, 0.08228, 0.08228, 0.08228, 1.0, 0.08228, 0.08228, 0.08228, 1.0, 0.1812, 0.1812, 0.1812, 1.0, 0.1714, 0.1714, 0.1714, 1.0, 0.07819, 0.07819, 0.07819, 1.0, 0.08228, 0.08228, 0.08228, 1.0, 0.1714, 0.1714, 0.1714, 1.0, 0.1878, 0.1878, 0.1878, 1.0, 0.06301, 0.06301, 0.06301, 1.0, 0.07819, 0.07819, 0.07819, 1.0, 0.1878, 0.1878, 0.1878, 1.0, 0.1946, 0.1946, 0.1946, 1.0, 0.06663, 0.06663, 0.06663, 1.0, 0.06301, 0.06301, 0.06301, 1.0, 0.9387, 0.9387, 0.9387, 1.0, 0.9911, 0.9911, 0.9911, 1.0, 0.3185, 0.3185, 0.3185, 1.0, 0.1912, 0.1912, 0.1912, 1.0, 0.9911, 0.9911, 0.9911, 1.0, 0.9911, 0.9911, 0.9911, 1.0, 0.1746, 0.1746, 0.1746, 1.0, 0.3185, 0.3185, 0.3185, 1.0, 0.9911, 0.9911, 0.9911, 1.0, 0.9911, 0.9911, 0.9911, 1.0, 0.1878, 0.1878, 0.1878, 1.0, 0.1746, 0.1746, 0.1746, 1.0, 0.9911, 0.9911, 0.9911, 1.0, 0.9911, 0.9911, 0.9911, 1.0, 0.2462, 0.2462, 0.2462, 1.0, 0.1878, 0.1878, 0.1878, 1.0, 0.9911, 0.9911, 0.9911, 1.0, 0.9911, 0.9911, 0.9911, 1.0, 0.227, 0.227, 0.227, 1.0, 0.2462, 0.2462, 0.2462, 1.0, 0.9911, 0.9911, 0.9911, 1.0, 0.9823, 0.9823, 0.9823, 1.0, 0.2542, 0.2542, 0.2542, 1.0, 0.227, 0.227, 0.227, 1.0, 0.9823, 0.9823, 0.9823, 1.0, 0.9823, 0.9823, 0.9823, 1.0, 0.2086, 0.2086, 0.2086, 1.0, 0.2542, 0.2542, 0.2542, 1.0, 0.08866, 0.08866, 0.08866, 1.0, 0.0648, 0.0648, 0.0648, 1.0, 0.2502, 0.2502, 0.2502, 1.0, 0.2232, 0.2232, 0.2232, 1.0, 0.0648, 0.0648, 0.0648, 1.0, 0.06663, 0.06663, 0.06663, 1.0, 0.227, 0.227, 0.227, 1.0, 0.2502, 0.2502, 0.2502, 1.0, 0.06663, 0.06663, 0.06663, 1.0, 0.08228, 0.08228, 0.08228, 1.0, 0.1746, 0.1746, 0.1746, 1.0, 0.227, 0.227, 0.227, 1.0, 0.08228, 0.08228, 0.08228, 1.0, 0.08228, 0.08228, 0.08228, 1.0, 0.1946, 0.1946, 0.1946, 1.0, 0.1746, 0.1746, 0.1746, 1.0, 0.08228, 0.08228, 0.08228, 1.0, 0.07819, 0.07819, 0.07819, 1.0, 0.1746, 0.1746, 0.1746, 1.0, 0.1946, 0.1946, 0.1946, 1.0, 0.07819, 0.07819, 0.07819, 1.0, 0.06301, 0.06301, 0.06301, 1.0, 0.1746, 0.1746, 0.1746, 1.0, 0.1746, 0.1746, 0.1746, 1.0, 0.06301, 0.06301, 0.06301, 1.0, 0.06663, 0.06663, 0.06663, 1.0, 0.1946, 0.1946, 0.1946, 1.0, 0.1746, 0.1746, 0.1746, 1.0, 0.1912, 0.1912, 0.1912, 1.0, 0.3185, 0.3185, 0.3185, 1.0, 0.1946, 0.1946, 0.1946, 1.0, 0.2542, 0.2542, 0.2542, 1.0, 0.3185, 0.3185, 0.3185, 1.0, 0.1746, 0.1746, 0.1746, 1.0, 0.1746, 0.1746, 0.1746, 1.0, 0.1946, 0.1946, 0.1946, 1.0, 0.1746, 0.1746, 0.1746, 1.0, 0.1878, 0.1878, 0.1878, 1.0, 0.227, 0.227, 0.227, 1.0, 0.1746, 0.1746, 0.1746, 1.0, 0.1878, 0.1878, 0.1878, 1.0, 0.2462, 0.2462, 0.2462, 1.0, 0.1812, 0.1812, 0.1812, 1.0, 0.227, 0.227, 0.227, 1.0, 0.2462, 0.2462, 0.2462, 1.0, 0.227, 0.227, 0.227, 1.0, 0.1714, 0.1714, 0.1714, 1.0, 0.1812, 0.1812, 0.1812, 1.0, 0.227, 0.227, 0.227, 1.0, 0.2542, 0.2542, 0.2542, 1.0, 0.1878, 0.1878, 0.1878, 1.0, 0.1714, 0.1714, 0.1714, 1.0, 0.2542, 0.2542, 0.2542, 1.0, 0.2086, 0.2086, 0.2086, 1.0, 0.1946, 0.1946, 0.1946, 1.0, 0.1878, 0.1878, 0.1878, 1.0, 0.2232, 0.2232, 0.2232, 1.0, 0.2502, 0.2502, 0.2502, 1.0, 0.9911, 0.9911, 0.9911, 1.0, 0.9387, 0.9387, 0.9387, 1.0, 0.2502, 0.2502, 0.2502, 1.0, 0.227, 0.227, 0.227, 1.0, 0.9911, 0.9911, 0.9911, 1.0, 0.9911, 0.9911, 0.9911, 1.0, 0.227, 0.227, 0.227, 1.0, 0.1746, 0.1746, 0.1746, 1.0, 0.9911, 0.9911, 0.9911, 1.0, 0.9911, 0.9911, 0.9911, 1.0, 0.1746, 0.1746, 0.1746, 1.0, 0.1946, 0.1946, 0.1946, 1.0, 0.9911, 0.9911, 0.9911, 1.0, 0.9911, 0.9911, 0.9911, 1.0, 0.1946, 0.1946, 0.1946, 1.0, 0.1746, 0.1746, 0.1746, 1.0, 0.9911, 0.9911, 0.9911, 1.0, 0.9911, 0.9911, 0.9911, 1.0, 0.1746, 0.1746, 0.1746, 1.0, 0.1746, 0.1746, 0.1746, 1.0, 0.9823, 0.9823, 0.9823, 1.0, 0.9911, 0.9911, 0.9911, 1.0, 0.1746, 0.1746, 0.1746, 1.0, 0.1946, 0.1946, 0.1946, 1.0, 0.9823, 0.9823, 0.9823, 1.0, 0.9823, 0.9823, 0.9823, 1.0, 0.5647, 0.5647, 0.5647, 1.0, 0.5711, 0.5711, 0.5711, 1.0, 0.552, 0.552, 0.552, 1.0, 1.0, 1.0, 1.0, 1.0, 0.4179, 0.4179, 0.4179, 1.0, 0.5647, 0.5647, 0.5647, 1.0, 1.0, 1.0, 1.0, 1.0, 0.6514, 0.6514, 0.6514, 1.0])
me_circle.materials.append(mat_palisade)
me_circle.use_remesh_preserve_volume = False
me_circle.use_remesh_preserve_attributes = False
me_circle.use_mirror_vertex_groups = False
me_circle.use_paint_bone_selection = False
me_circle.use_paint_mask = True
me_circle.update()

# ---- objects
ob_palisade = bpy.data.objects.new('palisade', me_circle)

# ---- transforms, parenting, visibility, modifiers, constraints
ob_palisade.location = (0.0, 0.0, 0.0)
ob_palisade.rotation_euler = (0.0, -0.0, 1.571)
ob_palisade.lineart.crease_threshold = 0.0
_m = ob_palisade.modifiers.new('EdgeSplit', 'EDGE_SPLIT')
_m.use_edge_angle = False

# ---- collection membership
col_collection_1.objects.link(ob_palisade)

# ---- scene / render settings (as saved in the file)
scene.frame_start = 1; scene.frame_end = 250; scene.frame_set(1)
scene.render.engine = 'BLENDER_EEVEE_NEXT'
scene.render.resolution_percentage = 50
scene.render.dither_intensity = 0.0
scene.cycles.use_denoising = False
scene.cycles.samples = 128
scene.cycles.sampling_pattern = 'TABULATED_SOBOL'
scene.cycles.use_adaptive_sampling = False
scene.cycles.use_light_tree = False
scene.cycles.blur_glossy = 0.0
scene.cycles.sample_clamp_indirect = 0.0
scene.view_settings.view_transform = 'Standard'
bpy.context.view_layer.update()

# ---- added for rendering (the .blend has no active camera and no usable light): camera, sun
cam_auto = bpy.data.cameras.new('AutoCamera')
cam_auto.lens = 50.0
cam_auto.sensor_width = 36.0
cam_auto.clip_end = 1000.0
ob_auto_camera = bpy.data.objects.new('AutoCamera', cam_auto)
scene.collection.objects.link(ob_auto_camera)
ob_auto_camera.location = (2.94729, -3.55244, 3.68346)
ob_auto_camera.rotation_euler = (1.09748, -7.21219e-08, 0.694738)
scene.camera = ob_auto_camera
light_auto_sun = bpy.data.lights.new('AutoSun', 'SUN')
light_auto_sun.energy = 3.0
light_auto_sun.angle = 0.0523599
ob_auto_sun = bpy.data.objects.new('AutoSun', light_auto_sun)
scene.collection.objects.link(ob_auto_sun)
ob_auto_sun.rotation_euler = (0.872665, 0.174533, 0.523599)
bpy.context.view_layer.update()
